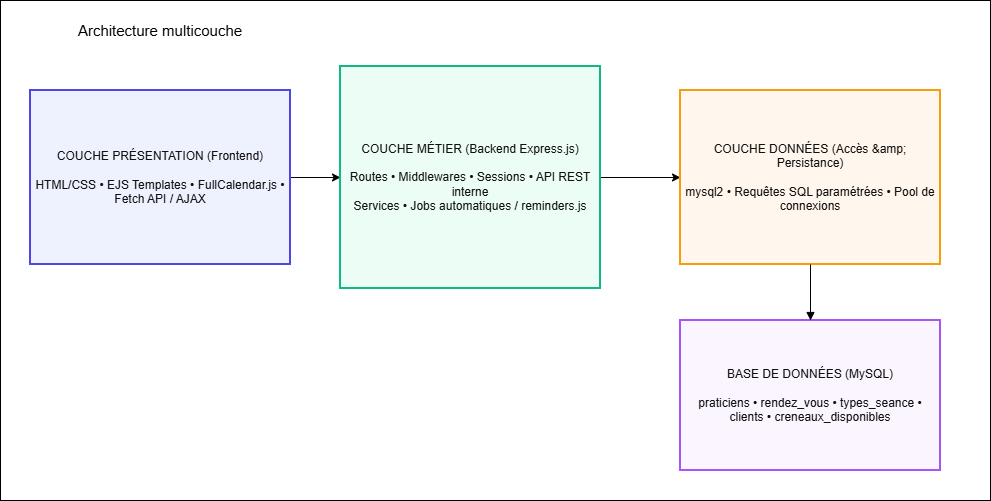

The diagram above was exported from draw.io. Its source (the exported page's mxGraphModel, read from the mxfile embedded in the PNG):
<mxGraphModel dx="1857" dy="596" grid="1" gridSize="10" guides="1" tooltips="1" connect="1" arrows="1" fold="1" page="1" pageScale="1" pageWidth="827" pageHeight="1169" math="0" shadow="0">
  <root>
    <mxCell id="0" />
    <mxCell id="1" parent="0" />
    <mxCell id="nATaZOmcO8zTGl-5z7CE-11" parent="1" style="rounded=0;whiteSpace=wrap;html=1;fillColor=light-dark(#FFFFFF,#4C4C4C);" value="" vertex="1">
      <mxGeometry height="500" width="990" x="-80" y="30" as="geometry" />
    </mxCell>
    <mxCell id="nATaZOmcO8zTGl-5z7CE-8" edge="1" parent="1" source="nATaZOmcO8zTGl-5z7CE-1" style="edgeStyle=orthogonalEdgeStyle;rounded=0;orthogonalLoop=1;jettySize=auto;html=1;" target="nATaZOmcO8zTGl-5z7CE-2" value="">
      <mxGeometry relative="1" as="geometry" />
    </mxCell>
    <mxCell id="nATaZOmcO8zTGl-5z7CE-1" parent="1" style="whiteSpace=wrap;strokeWidth=2;fillColor=light-dark(#EEF2FF,#434A67);strokeColor=#4f46e5;fontColor=light-dark(#111111,#F9F9F9);" value="COUCHE PRÉSENTATION (Frontend)&#10;&#10;HTML/CSS • EJS Templates • FullCalendar.js • Fetch API / AJAX" vertex="1">
      <mxGeometry height="174" width="260" x="-50" y="120" as="geometry" />
    </mxCell>
    <mxCell id="nATaZOmcO8zTGl-5z7CE-9" edge="1" parent="1" source="nATaZOmcO8zTGl-5z7CE-2" style="edgeStyle=orthogonalEdgeStyle;rounded=0;orthogonalLoop=1;jettySize=auto;html=1;" target="nATaZOmcO8zTGl-5z7CE-3" value="">
      <mxGeometry relative="1" as="geometry" />
    </mxCell>
    <mxCell id="nATaZOmcO8zTGl-5z7CE-2" parent="1" style="whiteSpace=wrap;strokeWidth=2;fillColor=light-dark(#ECFDF5,#3B7B60);strokeColor=#10b981;fontColor=light-dark(#111111,#FFFFFF);" value="COUCHE MÉTIER (Backend Express.js)&#10;&#10;Routes • Middlewares • Sessions • API REST interne&#10;Services • Jobs automatiques / reminders.js" vertex="1">
      <mxGeometry height="222" width="260" x="260" y="96" as="geometry" />
    </mxCell>
    <mxCell id="nATaZOmcO8zTGl-5z7CE-3" parent="1" style="whiteSpace=wrap;strokeWidth=2;fillColor=light-dark(#FFF7ED,#93714A);strokeColor=#f59e0b;fontColor=light-dark(#111111,#FFFFFF);" value="COUCHE DONNÉES (Accès &amp;amp; Persistance)&#10;&#10;mysql2 • Requêtes SQL paramétrées • Pool de connexions" vertex="1">
      <mxGeometry height="174" width="260" x="600" y="120" as="geometry" />
    </mxCell>
    <mxCell id="nATaZOmcO8zTGl-5z7CE-4" parent="1" style="whiteSpace=wrap;strokeWidth=2;fillColor=light-dark(#FAF5FF,#5D4F6B);strokeColor=#a855f7;fontColor=light-dark(#111111,#FFFFFF);" value="BASE DE DONNÉES (MySQL)&#10;&#10;praticiens • rendez_vous • types_seance • clients • creneaux_disponibles" vertex="1">
      <mxGeometry height="150" width="260" x="600" y="350" as="geometry" />
    </mxCell>
    <mxCell id="nATaZOmcO8zTGl-5z7CE-7" edge="1" parent="1" source="nATaZOmcO8zTGl-5z7CE-3" style="curved=1;startArrow=none;endArrow=block;exitX=0.5;exitY=1;entryX=0.5;entryY=0;rounded=0;" target="nATaZOmcO8zTGl-5z7CE-4" value="">
      <mxGeometry relative="1" as="geometry">
        <Array as="points" />
      </mxGeometry>
    </mxCell>
    <mxCell id="nATaZOmcO8zTGl-5z7CE-12" parent="1" style="rounded=0;whiteSpace=wrap;html=1;fontSize=15;labelBackgroundColor=none;opacity=0;" value="&#10;Architecture multicouche&#10;&#10;" vertex="1">
      <mxGeometry height="54" width="280" x="-60" y="42" as="geometry" />
    </mxCell>
  </root>
</mxGraphModel>